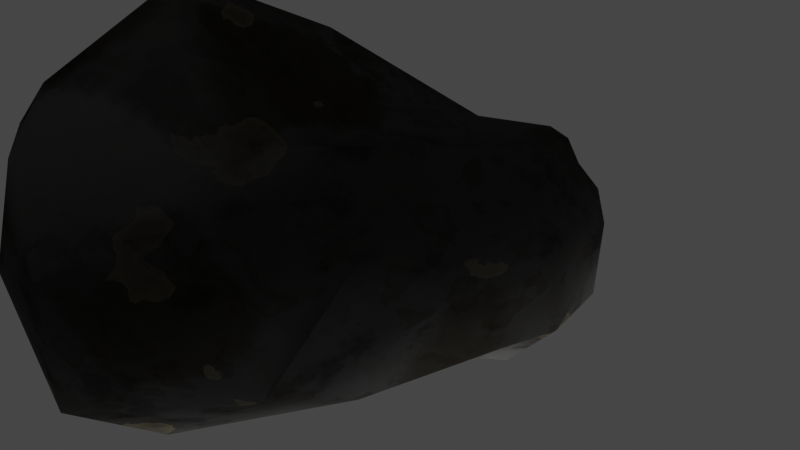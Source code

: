 # Source: rock.blend  (saved by Blender 3.6.11; exported with 4.5.12 LTS)
import bpy
from mathutils import Matrix  # noqa: F401  (used for matrix-valued properties, if any)

bpy.ops.wm.read_factory_settings(use_empty=True)
scene = bpy.context.scene
scene.name = 'Scene'

# ---- collections
col_collection = bpy.data.collections.new('Collection'); scene.collection.children.link(col_collection)

# ---- images (referenced by path relative to the original .blend; pixels are not part of the script)
import os
ASSET_DIR = os.environ.get("B2B_ASSET_DIR", "")  # directory of the original .blend (textures are referenced by path, not embedded)
HERE = os.path.dirname(os.path.abspath(__file__))  # packed textures are extracted next to this script under _unpacked/

def load_image(name, relpath, width, height, colorspace="sRGB"):
    """Load a texture the original file referenced (path relative to the .blend, or extracted next to this script)."""
    p = next((c for c in (os.path.join(HERE, relpath), os.path.join(ASSET_DIR, relpath)) if relpath and os.path.exists(c)), "")
    if p:
        img = bpy.data.images.load(p, check_existing=True)
        img.name = name
    else:  # same state as the original file: an image datablock whose file is absent (Cycles renders it pink)
        img = bpy.data.images.new(name, width, height)
        img.source = "FILE"
        img.filepath = "//" + (relpath or name)
    img.colorspace_settings.name = colorspace
    return img
img_bake = load_image('bake', 'rock_diffuse.png', 1024, 1024, 'sRGB')

# ---- materials (node trees are filled in below, after node groups)
mat_rock_shader_003 = bpy.data.materials.new('rock_shader.003')

# ---- material node trees
mat_rock_shader_003.use_nodes = True; mat_rock_shader_003.node_tree.nodes.clear()
_N = mat_rock_shader_003.node_tree.nodes; _L = mat_rock_shader_003.node_tree.links
n0 = _N.new('ShaderNodeTexNoise'); n0.name = 'Noise Texture'; n0.location = (-1220, -79)
n0.inputs[2].default_value = 100.0
n0.inputs[3].default_value = 15.0
n1 = _N.new('ShaderNodeValToRGB'); n1.name = 'ColorRamp.001'; n1.location = (-979, -72)
while len(n1.color_ramp.elements) > 1: n1.color_ramp.elements.remove(n1.color_ramp.elements[-1])
n1.color_ramp.elements[0].position = 0.3182; n1.color_ramp.elements[0].color = (0.0, 0.0, 0.0, 1.0)
_e = n1.color_ramp.elements.new(1.0); _e.color = (1.0, 1.0, 1.0, 1.0)
n2 = _N.new('ShaderNodeMapping'); n2.name = 'Mapping'; n2.location = (-1233, 331)
n2.width = 240
n3 = _N.new('ShaderNodeMix'); n3.name = 'Mix.001'; n3.location = (-1545, 18)
n3.data_type = 'RGBA'
n3.inputs[0].default_value = 0.95
n3.inputs[7].default_value = (1.0, 1.0, 1.0, 1.0)
n4 = _N.new('ShaderNodeTexNoise'); n4.name = 'Noise Texture.001'; n4.location = (-1837, -29)
n4.noise_dimensions = '2D'
n4.inputs[2].default_value = 30.0
n4.inputs[3].default_value = 0.01
n5 = _N.new('ShaderNodeMix'); n5.name = 'Mix'; n5.location = (-704, 108)
n5.data_type = 'RGBA'
n5.inputs[0].default_value = 0.0
n5.inputs[7].default_value = (1.0, 1.0, 1.0, 1.0)
n6 = _N.new('ShaderNodeTexCoord'); n6.name = 'Texture Coordinate'; n6.location = (-1553, 341)
n7 = _N.new('ShaderNodeTexCoord'); n7.name = 'Texture Coordinate.001'; n7.location = (-731, -230)
n8 = _N.new('ShaderNodeMapping'); n8.name = 'Mapping.001'; n8.location = (-521, -213)
n8.width = 240
n8.inputs[1].default_value = (0.05, 0.0, 0.0)
n8.inputs[2].default_value = (0.0, 1.295, 0.4049)
n9 = _N.new('ShaderNodeTexGradient'); n9.name = 'Gradient Texture'; n9.location = (-108, -173)
n10 = _N.new('ShaderNodeMix'); n10.name = 'Mix.002'; n10.location = (-144, 316)
n10.data_type = 'RGBA'
n10.blend_type = 'SOFT_LIGHT'
n10.inputs[0].default_value = 0.375
n11 = _N.new('ShaderNodeMix'); n11.name = 'Mix.003'; n11.location = (296, -96)
n11.data_type = 'RGBA'
n11.inputs[0].default_value = 0.3333
n12 = _N.new('ShaderNodeValToRGB'); n12.name = 'ColorRamp.003'; n12.location = (572, -102)
while len(n12.color_ramp.elements) > 1: n12.color_ramp.elements.remove(n12.color_ramp.elements[-1])
n12.color_ramp.elements[0].position = 0.6773; n12.color_ramp.elements[0].color = (0.0, 0.0, 0.0, 1.0)
_e = n12.color_ramp.elements.new(0.8227); _e.color = (1.0, 1.0, 1.0, 1.0)
n13 = _N.new('ShaderNodeTexVoronoi'); n13.name = 'Voronoi Texture.001'; n13.location = (-445, 602)
n13.feature = 'SMOOTH_F1'
n13.inputs[2].default_value = 24.8
n13.inputs[8].default_value = 0.8
n14 = _N.new('ShaderNodeMix'); n14.name = 'Mix.006'; n14.location = (484, 419)
n14.data_type = 'RGBA'
n14.blend_type = 'COLOR'
n14.inputs[0].default_value = 0.0
n15 = _N.new('ShaderNodeTexNoise'); n15.name = 'Musgrave Texture.001'; n15.location = (757, 1105)
n15.width = 150
n15.normalize = False
n15.inputs[2].default_value = 8.7
n15.inputs[3].default_value = 4.2
n15.inputs[4].default_value = 0.6598
n16 = _N.new('ShaderNodeValToRGB'); n16.name = 'ColorRamp.006'; n16.location = (1052, 1018)
while len(n16.color_ramp.elements) > 1: n16.color_ramp.elements.remove(n16.color_ramp.elements[-1])
n16.color_ramp.elements[0].position = 0.2227; n16.color_ramp.elements[0].color = (0.0, 0.0, 0.0, 1.0)
_e = n16.color_ramp.elements.new(0.8); _e.color = (0.4132, 0.4132, 0.4132, 1.0)
_e = n16.color_ramp.elements.new(0.9659); _e.color = (0.372, 0.372, 0.372, 1.0)
n17 = _N.new('ShaderNodeOutputMaterial'); n17.name = 'Material Output'; n17.location = (2985, 545)
n18 = _N.new('ShaderNodeMix'); n18.name = 'Mix.005'; n18.location = (2462, 450)
n18.data_type = 'RGBA'
n18.inputs[7].default_value = (0.1983, 0.1983, 0.1983, 1.0)
n19 = _N.new('ShaderNodeMix'); n19.name = 'Mix.004'; n19.location = (2252, 466)
n19.data_type = 'RGBA'
n19.blend_type = 'MULTIPLY'
n19.inputs[0].default_value = 0.0
n20 = _N.new('ShaderNodeValToRGB'); n20.name = 'ColorRamp.005'; n20.location = (472, 886)
while len(n20.color_ramp.elements) > 1: n20.color_ramp.elements.remove(n20.color_ramp.elements[-1])
n20.color_ramp.elements[0].position = 0.5818; n20.color_ramp.elements[0].color = (0.0, 0.0, 0.0, 1.0)
_e = n20.color_ramp.elements.new(0.5909); _e.color = (0.7439, 0.7439, 0.7439, 1.0)
_e = n20.color_ramp.elements.new(0.7114); _e.color = (0.372, 0.372, 0.372, 1.0)
n21 = _N.new('ShaderNodeMix'); n21.name = 'Mix.008'; n21.location = (1276, 524)
n21.data_type = 'RGBA'
n21.inputs[7].default_value = (0.0, 0.0, 0.0, 1.0)
n22 = _N.new('ShaderNodeTexNoise'); n22.name = 'Musgrave Texture.002'; n22.location = (1355, 1138)
n22.width = 150
n22.normalize = False
n22.inputs[2].default_value = 11.2
n22.inputs[3].default_value = 10.0
n22.inputs[4].default_value = 0.4353
n23 = _N.new('ShaderNodeValToRGB'); n23.name = 'ColorRamp.007'; n23.location = (1650, 1050)
while len(n23.color_ramp.elements) > 1: n23.color_ramp.elements.remove(n23.color_ramp.elements[-1])
n23.color_ramp.elements[0].position = 0.2409; n23.color_ramp.elements[0].color = (0.0, 0.0, 0.0, 1.0)
_e = n23.color_ramp.elements.new(0.2591); _e.color = (0.3117, 0.3117, 0.3117, 1.0)
_e = n23.color_ramp.elements.new(0.7114); _e.color = (0.0, 0.0, 0.0, 1.0)
n24 = _N.new('ShaderNodeMix'); n24.name = 'Mix.007'; n24.location = (825, 516)
n24.data_type = 'RGBA'
n24.inputs[7].default_value = (0.1348, 0.1197, 0.08128, 1.0)
n25 = _N.new('ShaderNodeTexNoise'); n25.name = 'Musgrave Texture'; n25.location = (177, 973)
n25.width = 150
n25.normalize = False
n25.inputs[3].default_value = 10.0
n25.inputs[4].default_value = 0.4353
n26 = _N.new('ShaderNodeTexCoord'); n26.name = 'Texture Coordinate.002'; n26.location = (-600, 1084)
n27 = _N.new('ShaderNodeMapping'); n27.name = 'Mapping.002'; n27.location = (-390, 1101)
n27.width = 240
n28 = _N.new('ShaderNodeObjectInfo'); n28.name = 'Object Info.001'; n28.location = (-1800, 360)
n29 = _N.new('ShaderNodeTexVoronoi'); n29.name = 'Voronoi Texture'; n29.location = (-428, 284)
n29.feature = 'SMOOTH_F1'
n29.inputs[2].default_value = 4.0
n29.inputs[8].default_value = 0.6
n30 = _N.new('ShaderNodeValToRGB'); n30.name = 'ColorRamp.004'; n30.location = (39, 646)
while len(n30.color_ramp.elements) > 1: n30.color_ramp.elements.remove(n30.color_ramp.elements[-1])
n30.color_ramp.elements[0].position = 0.3909; n30.color_ramp.elements[0].color = (0.2462, 0.2224, 0.1885, 1.0)
_e = n30.color_ramp.elements.new(0.9864); _e.color = (0.538, 1.0, 0.007229, 1.0)
n31 = _N.new('ShaderNodeValToRGB'); n31.name = 'ColorRamp.002'; n31.location = (461, 111)
while len(n31.color_ramp.elements) > 1: n31.color_ramp.elements.remove(n31.color_ramp.elements[-1])
n31.color_ramp.elements[0].position = 0.4455; n31.color_ramp.elements[0].color = (0.0, 0.0, 0.0, 1.0)
_e = n31.color_ramp.elements.new(0.4682); _e.color = (1.0, 1.0, 1.0, 1.0)
n32 = _N.new('ShaderNodeValToRGB'); n32.name = 'ColorRamp'; n32.location = (128, 348)
while len(n32.color_ramp.elements) > 1: n32.color_ramp.elements.remove(n32.color_ramp.elements[-1])
n32.color_ramp.elements[0].position = 0.04091; n32.color_ramp.elements[0].color = (0.02843, 0.02519, 0.01764, 1.0)
_e = n32.color_ramp.elements.new(0.6659); _e.color = (0.06121, 0.06121, 0.06121, 1.0)
_e = n32.color_ramp.elements.new(1.0); _e.color = (0.03434, 0.03071, 0.02315, 1.0)
n33 = _N.new('ShaderNodeMix'); n33.name = 'Mix.010'; n33.location = (76, 71)
n33.data_type = 'RGBA'
n33.inputs[0].default_value = 0.7083
n34 = _N.new('ShaderNodeEmission'); n34.name = 'Emission'; n34.location = (2707, 502)
n35 = _N.new('ShaderNodeBsdfDiffuse'); n35.name = 'Diffuse BSDF'; n35.location = (2744, 337)
n35.inputs[1].default_value = 1.0
n36 = _N.new('ShaderNodeTexImage'); n36.name = 'Image Texture'; n36.location = (1966, -384)
n36.image = img_bake
n37 = _N.new('ShaderNodeMix'); n37.name = 'Mix.009'; n37.location = (1917, 512)
n37.data_type = 'RGBA'
n37.inputs[7].default_value = (0.02127, 0.01162, 0.003851, 1.0)
_L.new(n29.outputs[1], n10.inputs[6])
_L.new(n2.outputs[0], n29.inputs[0])
_L.new(n6.outputs[0], n2.inputs[0])
_L.new(n0.outputs[1], n1.inputs[0])
_L.new(n5.outputs[2], n29.inputs[6])
_L.new(n1.outputs[0], n5.inputs[6])
_L.new(n4.outputs[1], n3.inputs[6])
_L.new(n3.outputs[2], n2.inputs[3])
_L.new(n2.outputs[0], n13.inputs[0])
_L.new(n5.outputs[2], n13.inputs[6])
_L.new(n10.outputs[2], n32.inputs[0])
_L.new(n13.outputs[1], n10.inputs[7])
_L.new(n28.outputs[0], n2.inputs[1])
_L.new(n8.outputs[0], n9.inputs[0])
_L.new(n7.outputs[0], n8.inputs[0])
_L.new(n9.outputs[0], n11.inputs[6])
_L.new(n11.outputs[2], n31.inputs[0])
_L.new(n10.outputs[2], n33.inputs[6])
_L.new(n32.outputs[0], n14.inputs[6])
_L.new(n19.outputs[2], n18.inputs[6])
_L.new(n31.outputs[0], n19.inputs[7])
_L.new(n11.outputs[2], n12.inputs[0])
_L.new(n18.outputs[2], n34.inputs[0])
_L.new(n12.outputs[0], n18.inputs[0])
_L.new(n13.outputs[1], n30.inputs[0])
_L.new(n14.outputs[2], n24.inputs[6])
_L.new(n30.outputs[0], n14.inputs[7])
_L.new(n24.outputs[2], n21.inputs[6])
_L.new(n25.outputs[0], n20.inputs[0])
_L.new(n20.outputs[0], n24.inputs[0])
_L.new(n15.outputs[0], n16.inputs[0])
_L.new(n21.outputs[2], n37.inputs[6])
_L.new(n16.outputs[0], n21.inputs[0])
_L.new(n22.outputs[0], n23.inputs[0])
_L.new(n37.outputs[2], n19.inputs[6])
_L.new(n23.outputs[0], n37.inputs[0])
_L.new(n27.outputs[0], n25.inputs[0])
_L.new(n26.outputs[0], n27.inputs[0])
_L.new(n27.outputs[0], n15.inputs[0])
_L.new(n27.outputs[0], n22.inputs[0])
_L.new(n28.outputs[0], n27.inputs[1])
_L.new(n33.outputs[2], n11.inputs[7])
_L.new(n18.outputs[2], n35.inputs[0])
_L.new(n35.outputs[0], n17.inputs[0])
n17.is_active_output = True

# ---- world
world_world = bpy.data.worlds.new('World'); scene.world = world_world
world_world.use_nodes = True; world_world.node_tree.nodes.clear()
_N = world_world.node_tree.nodes; _L = world_world.node_tree.links
n0 = _N.new('ShaderNodeOutputWorld'); n0.name = 'World Output'; n0.location = (300, 300)
n1 = _N.new('ShaderNodeBackground'); n1.name = 'Background'; n1.location = (10, 300)
n1.inputs[0].default_value = (0.05088, 0.05088, 0.05088, 1.0)
_L.new(n1.outputs[0], n0.inputs[0])
n0.is_active_output = True
world_world.color = (0.05088, 0.05088, 0.05088)
world_world.use_sun_shadow = False
world_world.sun_shadow_jitter_overblur = 0.0

# ---- cameras
cam_camera = bpy.data.cameras.new('Camera')
cam_camera.clip_end = 100.0
cam_camera.ortho_scale = 7.314

# ---- lights
light_light = bpy.data.lights.new('Light', 'POINT')
light_light.transmission_factor = 0.0
light_light.energy = 1e+04
light_light.shadow_soft_size = 8.706
light_light.shadow_maximum_resolution = 0.006
light_light.use_absolute_resolution = True

# ---- meshes
me_cube = bpy.data.meshes.new('Cube')
me_cube.from_pydata([(1.288, 1.031, -1.129), (0.595, 1.294, -1.228), (-0.1459, 1.285, -1.125), (1.672, 1.089, -0.5976), (0.8742, 1.915, -0.7095), (0.127, 1.891, -0.5658), (1.68, 1.158, 0.1596), (0.9353, 2.045, 0.006094), (0.1247, 1.888, 0.03901), (-1.345, 1.018, -1.079), (-1.666, 0.3894, -1.389), (-1.359, -0.4507, -1.332), (-1.618, 1.153, -0.4307), (-2.987, 0.1077, -0.7956), (-3.449, -0.7004, -0.6694), (-1.68, 1.017, 0.4132), (-3.339, 0.08483, 0.4005), (-3.438, -0.8829, 1.186), (-1.775, -1.353, -1.452), (-1.015, -1.6, -1.528), (0.1356, -1.466, -1.248), (-2.618, -2.763, -0.6325), (-1.296, -3.295, -0.9533), (0.2574, -3.008, -0.9927), (-1.608, -3.075, 1.403), (-0.875, -3.78, 0.4782), (0.3268, -3.957, -0.2512), (0.9669, -1.147, -0.8852), (1.149, -0.3538, -0.9509), (1.304, 0.2426, -1.189), (1.425, -1.823, -0.598), (1.938, -0.5923, -0.3853), (2.006, 0.09257, -0.4585), (1.484, -2.808, -0.08592), (1.842, -0.74, 0.3642), (1.911, 0.06627, 0.3766), (0.3831, -0.4838, -1.21), (-0.4666, -0.5703, -1.438), (0.4402, 0.2671, -1.388), (-0.4666, 0.3385, -1.434), (1.242, 1.06, 0.9511), (0.7189, 1.438, 0.8222), (0.1798, 1.383, 0.6108), (-0.591, 1.189, 0.7184), (1.202, 0.1909, 1.085), (0.4727, 0.3782, 0.9958), (-0.219, 0.2688, 1.095), (-1.282, 0.2317, 1.671), (1.184, -1.219, 0.8736), (0.5121, -2.311, 1.59), (-0.5351, -2.113, 2.112), (-1.551, -1.33, 2.445), (1.151, -3.643, 0.6057), (0.3228, -4.003, 0.9299), (-0.7448, -3.59, 1.48), (-1.293, -2.947, 1.827)], [], [(0, 1, 4, 3), (1, 2, 5, 4), (2, 9, 12, 5), (3, 4, 7, 6), (4, 5, 8, 7), (5, 12, 15, 8), (6, 7, 41, 40), (7, 8, 42, 41), (8, 15, 43, 42), (9, 10, 13, 12), (10, 11, 14, 13), (11, 18, 21, 14), (12, 13, 16, 15), (13, 14, 17, 16), (14, 21, 24, 17), (15, 16, 47, 43), (16, 17, 51, 47), (17, 24, 55, 51), (18, 19, 22, 21), (19, 20, 23, 22), (20, 27, 30, 23), (21, 22, 25, 24), (22, 23, 26, 25), (23, 30, 33, 26), (24, 25, 54, 55), (25, 26, 53, 54), (26, 33, 52, 53), (27, 28, 31, 30), (28, 29, 32, 31), (29, 0, 3, 32), (30, 31, 34, 33), (31, 32, 35, 34), (32, 3, 6, 35), (33, 34, 48, 52), (34, 35, 44, 48), (35, 6, 40, 44), (27, 20, 36, 28), (20, 19, 37, 36), (19, 18, 11, 37), (28, 36, 38, 29), (36, 37, 39, 38), (37, 11, 10, 39), (29, 38, 1, 0), (38, 39, 2, 1), (39, 10, 9, 2), (40, 41, 45, 44), (41, 42, 46, 45), (42, 43, 47, 46), (44, 45, 49, 48), (45, 46, 50, 49), (46, 47, 51, 50), (48, 49, 53, 52), (49, 50, 54, 53), (50, 51, 55, 54)])
me_cube.polygons.foreach_set('use_smooth', [True] * 54)
_uv = me_cube.uv_layers.new(name='UVMap')
_uv.uv.foreach_set('vector', [0.2073, 0.4542, 0.2017, 0.5375, 0.1244, 0.4923, 0.1798, 0.414, 0.2017, 0.5375, 0.1575, 0.6048, 0.09069, 0.5589, 0.1244, 0.4923, 0.1575, 0.6048, 0.1355, 0.7032, 0.04933, 0.6675, 0.09069, 0.5589, 0.7751, 0.1649, 0.7415, 0.04532, 0.7735, -1.986e-08, 0.8308, 0.1179, 0.1244, 0.4923, 0.09069, 0.5589, 0.02617, 0.5623, 0.06911, 0.4592, 0.09069, 0.5589, 0.04933, 0.6675, 1.42e-08, 0.6695, 0.02617, 0.5623, 0.8308, 0.1179, 0.7735, -1.986e-08, 0.9098, -3.569e-08, 0.9106, 0.05073, 0.3435, 0.3798, 0.2361, 0.3699, 0.2545, 0.3082, 0.316, 0.2883, 0.2361, 0.3699, 0.1328, 0.414, 0.1886, 0.3494, 0.2545, 0.3082, 0.1355, 0.7032, 0.1788, 0.7515, 0.08009, 0.7858, 0.04933, 0.6675, 0.5394, 0.7351, 0.5435, 0.5939, 0.6414, 0.6835, 0.6293, 0.7687, 0.5435, 0.5939, 0.5581, 0.5237, 0.6436, 0.4753, 0.6414, 0.6835, 0.04933, 0.6675, 0.08009, 0.7858, 6.364e-09, 0.7825, 1.42e-08, 0.6695, 0.6293, 0.7687, 0.6414, 0.6835, 0.7131, 0.6951, 0.7157, 0.7462, 0.6414, 0.6835, 0.6436, 0.4753, 0.7097, 0.5298, 0.7131, 0.6951, 0.1328, 0.414, 0.01569, 0.3905, 0.1636, 0.3194, 0.1886, 0.3494, 0.01569, 0.3905, 1.021e-09, 0.3427, 0.05483, 0.2477, 0.1636, 0.3194, 0.7131, 0.6951, 0.7097, 0.5298, 0.767, 0.512, 0.767, 0.6173, 0.5581, 0.5237, 0.5394, 0.4855, 0.6307, 0.3853, 0.6436, 0.4753, 0.5927, 0.3272, 0.6077, 0.2536, 0.7204, 0.2182, 0.7307, 0.3853, 0.6077, 0.2536, 0.6095, 0.1472, 0.681, 0.1057, 0.7204, 0.2182, 0.6436, 0.4753, 0.6307, 0.3853, 0.734, 0.4107, 0.7097, 0.5298, 0.3984, 0.7792, 0.3676, 0.6128, 0.4583, 0.6326, 0.5038, 0.7329, 0.3676, 0.6128, 0.3682, 0.4964, 0.4407, 0.504, 0.4583, 0.6326, 0.7097, 0.5298, 0.734, 0.4107, 0.7509, 0.4638, 0.767, 0.512, 0.5038, 0.7329, 0.4583, 0.6326, 0.5394, 0.6666, 0.5301, 0.7168, 0.4583, 0.6326, 0.4407, 0.504, 0.5224, 0.5532, 0.5394, 0.6666, 0.6095, 0.1472, 0.5361, 0.1248, 0.6181, 0.001761, 0.681, 0.1057, 0.5361, 0.1248, 0.4827, 0.08319, 0.5545, -3.835e-08, 0.6181, 0.001761, 0.7566, 0.2593, 0.7307, 0.1563, 0.7751, 0.1649, 0.8494, 0.2463, 0.3682, 0.4964, 0.3793, 0.3853, 0.485, 0.397, 0.4407, 0.504, 0.8815, 0.3124, 0.8494, 0.2463, 0.9152, 0.2223, 0.9657, 0.2468, 0.8494, 0.2463, 0.7751, 0.1649, 0.8308, 0.1179, 0.9152, 0.2223, 0.4407, 0.504, 0.485, 0.397, 0.5394, 0.4895, 0.5224, 0.5532, 0.9657, 0.2468, 0.9152, 0.2223, 0.9993, 0.1059, 1.0, 0.1897, 0.9152, 0.2223, 0.8308, 0.1179, 0.9106, 0.05073, 0.9993, 0.1059, 0.6095, 0.1472, 0.6077, 0.2536, 0.542, 0.1901, 0.5361, 0.1248, 0.6077, 0.2536, 0.5927, 0.3272, 0.5196, 0.2993, 0.542, 0.1901, 0.5927, 0.3272, 0.5704, 0.3657, 0.5011, 0.3769, 0.5196, 0.2993, 0.5361, 0.1248, 0.542, 0.1901, 0.4573, 0.1831, 0.4827, 0.08319, 0.542, 0.1901, 0.5196, 0.2993, 0.4373, 0.2773, 0.4573, 0.1831, 0.5196, 0.2993, 0.5011, 0.3769, 0.3676, 0.3705, 0.4373, 0.2773, 0.4827, 0.08319, 0.4573, 0.1831, 0.3676, 0.1533, 0.4041, 0.06427, 0.4573, 0.1831, 0.4373, 0.2773, 0.3741, 0.2247, 0.3676, 0.1533, 0.2134, 0.6716, 0.1788, 0.7515, 0.1355, 0.7032, 0.1575, 0.6048, 0.3676, 0.2358, 0.316, 0.2883, 0.2421, 0.2293, 0.3165, 0.1446, 0.316, 0.2883, 0.2545, 0.3082, 0.1814, 0.2789, 0.2421, 0.2293, 0.2545, 0.3082, 0.1886, 0.3494, 0.1636, 0.3194, 0.1814, 0.2789, 0.3165, 0.1446, 0.2421, 0.2293, 0.189, 0.1233, 0.2514, 0.1002, 0.2421, 0.2293, 0.1814, 0.2789, 0.1024, 0.1996, 0.189, 0.1233, 0.1814, 0.2789, 0.1636, 0.3194, 0.05483, 0.2477, 0.1024, 0.1996, 0.2514, 0.1002, 0.189, 0.1233, 0.06103, 0.02505, 0.1713, -3.188e-09, 0.189, 0.1233, 0.1024, 0.1996, 0.02196, 0.1042, 0.06103, 0.02505, 0.1024, 0.1996, 0.05483, 0.2477, 2.111e-08, 0.1508, 0.02196, 0.1042])
me_cube.materials.append(mat_rock_shader_003)
me_cube.use_mirror_vertex_groups = False
me_cube.update()

# ---- objects
ob_cube = bpy.data.objects.new('Cube', me_cube)
ob_light = bpy.data.objects.new('Light', light_light)
ob_camera = bpy.data.objects.new('Camera', cam_camera)

# ---- transforms, parenting, visibility, modifiers, constraints
ob_cube.location = (0.0, 0.0, 0.0)
ob_cube.lock_rotations_4d = False
ob_cube.empty_display_type = 'ARROWS'
ob_cube.lineart.crease_threshold = 0.0
ob_light.location = (0.277, 0.2835, -4.186)
ob_light.rotation_euler = (0.6503, 0.05522, 1.866)
ob_light.lock_rotations_4d = False
ob_light.empty_display_type = 'ARROWS'
ob_light.color = (0.0, 0.0, 0.0, 0.0)
ob_light.lineart.crease_threshold = 0.0
ob_camera.location = (7.359, -6.926, 4.958)
ob_camera.rotation_euler = (1.109, 0.0, 0.8149)
ob_camera.lock_rotations_4d = False
ob_camera.empty_display_type = 'ARROWS'
ob_camera.color = (0.0, 0.0, 0.0, 0.0)
ob_camera.display_type = 'WIRE'
ob_camera.lineart.crease_threshold = 0.0

# ---- collection membership
col_collection.objects.link(ob_cube)
col_collection.objects.link(ob_light)
col_collection.objects.link(ob_camera)

# ---- scene / render settings (as saved in the file)
scene.camera = ob_camera
scene.frame_start = 1; scene.frame_end = 250; scene.frame_set(1)
scene.render.engine = 'CYCLES'
scene.cycles.sampling_pattern = 'TABULATED_SOBOL'
scene.cycles.use_light_tree = False
scene.cycles.bake_type = 'DIFFUSE'
scene.view_settings.view_transform = 'Filmic'
bpy.context.view_layer.update()
